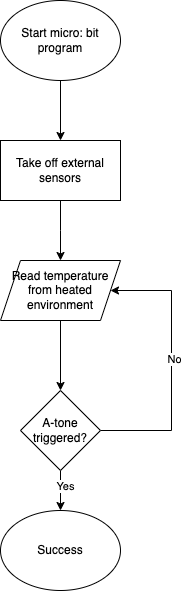

The diagram above was exported from draw.io. Its source (the exported page's mxGraphModel, read from the mxfile embedded in the PNG):
<mxGraphModel dx="1034" dy="627" grid="1" gridSize="10" guides="1" tooltips="1" connect="1" arrows="1" fold="1" page="1" pageScale="1" pageWidth="850" pageHeight="1100" math="0" shadow="0">
  <root>
    <mxCell id="0" />
    <mxCell id="1" parent="0" />
    <mxCell id="3FXCJcnbGgvrfHZtqOfd-3" value="" style="edgeStyle=orthogonalEdgeStyle;rounded=0;orthogonalLoop=1;jettySize=auto;html=1;" parent="1" source="3FXCJcnbGgvrfHZtqOfd-1" target="3FXCJcnbGgvrfHZtqOfd-2" edge="1">
      <mxGeometry relative="1" as="geometry" />
    </mxCell>
    <mxCell id="3FXCJcnbGgvrfHZtqOfd-1" value="Start micro: bit&lt;br&gt;program" style="ellipse;whiteSpace=wrap;html=1;" parent="1" vertex="1">
      <mxGeometry x="380" y="190" width="120" height="80" as="geometry" />
    </mxCell>
    <mxCell id="3FXCJcnbGgvrfHZtqOfd-5" value="" style="edgeStyle=orthogonalEdgeStyle;rounded=0;orthogonalLoop=1;jettySize=auto;html=1;" parent="1" source="3FXCJcnbGgvrfHZtqOfd-2" edge="1">
      <mxGeometry relative="1" as="geometry">
        <mxPoint x="440" y="450" as="targetPoint" />
      </mxGeometry>
    </mxCell>
    <mxCell id="3FXCJcnbGgvrfHZtqOfd-2" value="Take off external sensors" style="whiteSpace=wrap;html=1;" parent="1" vertex="1">
      <mxGeometry x="380" y="330" width="120" height="60" as="geometry" />
    </mxCell>
    <mxCell id="3FXCJcnbGgvrfHZtqOfd-13" style="edgeStyle=orthogonalEdgeStyle;rounded=0;orthogonalLoop=1;jettySize=auto;html=1;exitX=0.5;exitY=1;exitDx=0;exitDy=0;entryX=0.5;entryY=0;entryDx=0;entryDy=0;" parent="1" source="3FXCJcnbGgvrfHZtqOfd-6" target="3FXCJcnbGgvrfHZtqOfd-11" edge="1">
      <mxGeometry relative="1" as="geometry" />
    </mxCell>
    <mxCell id="3FXCJcnbGgvrfHZtqOfd-6" value="Read temperature from heated environment" style="shape=parallelogram;perimeter=parallelogramPerimeter;whiteSpace=wrap;html=1;fixedSize=1;" parent="1" vertex="1">
      <mxGeometry x="380" y="450" width="120" height="60" as="geometry" />
    </mxCell>
    <mxCell id="3FXCJcnbGgvrfHZtqOfd-14" style="edgeStyle=orthogonalEdgeStyle;rounded=0;orthogonalLoop=1;jettySize=auto;html=1;exitX=1;exitY=0.5;exitDx=0;exitDy=0;entryX=1;entryY=0.5;entryDx=0;entryDy=0;" parent="1" source="3FXCJcnbGgvrfHZtqOfd-11" target="3FXCJcnbGgvrfHZtqOfd-6" edge="1">
      <mxGeometry relative="1" as="geometry">
        <mxPoint x="550" y="490" as="targetPoint" />
        <Array as="points">
          <mxPoint x="551" y="620" />
          <mxPoint x="551" y="480" />
        </Array>
      </mxGeometry>
    </mxCell>
    <mxCell id="3FXCJcnbGgvrfHZtqOfd-15" value="No" style="edgeLabel;html=1;align=center;verticalAlign=middle;resizable=0;points=[];" parent="3FXCJcnbGgvrfHZtqOfd-14" vertex="1" connectable="0">
      <mxGeometry x="0.0515" y="-2" relative="1" as="geometry">
        <mxPoint as="offset" />
      </mxGeometry>
    </mxCell>
    <mxCell id="3FXCJcnbGgvrfHZtqOfd-17" style="edgeStyle=orthogonalEdgeStyle;rounded=0;orthogonalLoop=1;jettySize=auto;html=1;exitX=0.5;exitY=1;exitDx=0;exitDy=0;" parent="1" source="3FXCJcnbGgvrfHZtqOfd-11" target="3FXCJcnbGgvrfHZtqOfd-16" edge="1">
      <mxGeometry relative="1" as="geometry" />
    </mxCell>
    <mxCell id="3FXCJcnbGgvrfHZtqOfd-18" value="Yes" style="edgeLabel;html=1;align=center;verticalAlign=middle;resizable=0;points=[];" parent="3FXCJcnbGgvrfHZtqOfd-17" vertex="1" connectable="0">
      <mxGeometry x="-0.25" y="4" relative="1" as="geometry">
        <mxPoint as="offset" />
      </mxGeometry>
    </mxCell>
    <mxCell id="3FXCJcnbGgvrfHZtqOfd-11" value="A-tone&lt;br&gt;triggered?" style="rhombus;whiteSpace=wrap;html=1;" parent="1" vertex="1">
      <mxGeometry x="400" y="580" width="80" height="80" as="geometry" />
    </mxCell>
    <mxCell id="3FXCJcnbGgvrfHZtqOfd-16" value="Success" style="ellipse;whiteSpace=wrap;html=1;" parent="1" vertex="1">
      <mxGeometry x="380" y="700" width="120" height="80" as="geometry" />
    </mxCell>
  </root>
</mxGraphModel>